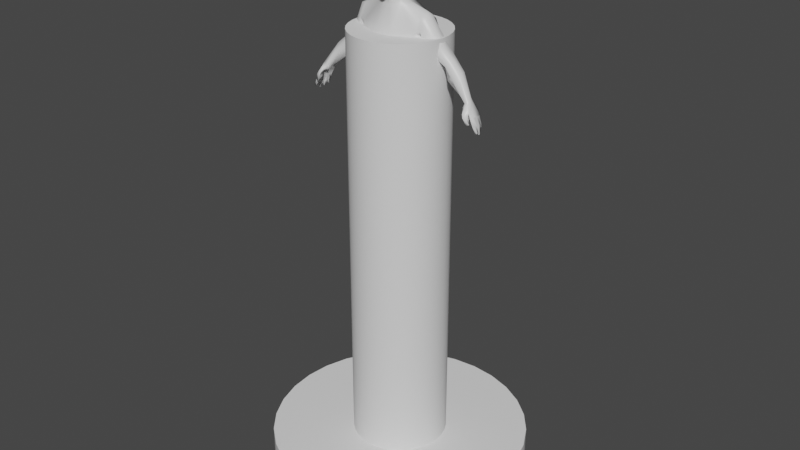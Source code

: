 # Source: 123123.blend  (saved by Blender 2.83.18; exported with 4.5.12 LTS)
import bpy
from mathutils import Matrix  # noqa: F401  (used for matrix-valued properties, if any)

bpy.ops.wm.read_factory_settings(use_empty=True)
scene = bpy.context.scene
scene.name = 'Scene'

# ---- collections
col_collection = bpy.data.collections.new('Collection'); scene.collection.children.link(col_collection)

# ---- materials (node trees are filled in below, after node groups)
mat_material = bpy.data.materials.new('Material')
mat_material.alpha_threshold = 0.0
mat_material.use_transparent_shadow = False
mat_material.line_color = (0.0, 0.0, 0.0, 1.0)

# ---- node groups
ng_auto_smooth = bpy.data.node_groups.new('Auto Smooth', 'GeometryNodeTree')
_s = ng_auto_smooth.interface.new_socket(name='Geometry', in_out='OUTPUT', socket_type='NodeSocketGeometry')
_s = ng_auto_smooth.interface.new_socket(name='Geometry', in_out='INPUT', socket_type='NodeSocketGeometry')
_s = ng_auto_smooth.interface.new_socket(name='Angle', in_out='INPUT', socket_type='NodeSocketFloat')
_s.subtype = 'ANGLE'
_s.min_value = 0.0
_s.max_value = 3.142
ng_auto_smooth.is_modifier = True
_N = ng_auto_smooth.nodes; _L = ng_auto_smooth.links
n0 = _N.new('NodeGroupOutput'); n0.name = 'Group Output'; n0.location = (480, -100)
n1 = _N.new('NodeGroupInput'); n1.name = 'Group Input'; n1.location = (-420, -300)
n2 = _N.new('NodeGroupInput'); n2.name = 'Group Input.001'; n2.location = (-60, -100)
n3 = _N.new('GeometryNodeSetShadeSmooth'); n3.name = 'Set Shade Smooth'; n3.location = (120, -100)
n3.domain = 'EDGE'
n4 = _N.new('GeometryNodeSetShadeSmooth'); n4.name = 'Set Shade Smooth.001'; n4.location = (300, -100)
n5 = _N.new('GeometryNodeInputMeshEdgeAngle'); n5.name = 'Edge Angle'; n5.location = (-420, -220)
n6 = _N.new('GeometryNodeInputEdgeSmooth'); n6.name = 'Is Edge Smooth'; n6.location = (-60, -160)
n7 = _N.new('GeometryNodeInputShadeSmooth'); n7.name = 'Is Face Smooth'; n7.location = (-240, -340)
n8 = _N.new('FunctionNodeBooleanMath'); n8.name = 'Boolean Math'; n8.location = (-60, -220)
n9 = _N.new('FunctionNodeCompare'); n9.name = 'Compare'; n9.location = (-240, -180)
n9.operation = 'LESS_EQUAL'
_L.new(n5.outputs[0], n9.inputs[0])
_L.new(n4.outputs[0], n0.inputs[0])
_L.new(n1.outputs[1], n9.inputs[1])
_L.new(n9.outputs[0], n8.inputs[0])
_L.new(n7.outputs[0], n8.inputs[1])
_L.new(n2.outputs[0], n3.inputs[0])
_L.new(n6.outputs[0], n3.inputs[1])
_L.new(n3.outputs[0], n4.inputs[0])
_L.new(n8.outputs[0], n3.inputs[2])
n0.is_active_output = True

# ---- material node trees
mat_material.use_nodes = True; mat_material.node_tree.nodes.clear()
_N = mat_material.node_tree.nodes; _L = mat_material.node_tree.links
n0 = _N.new('ShaderNodeOutputMaterial'); n0.name = 'Material Output'; n0.location = (300, 300)
n1 = _N.new('ShaderNodeBsdfPrincipled'); n1.name = 'Principled BSDF'; n1.location = (10, 300)
n1.distribution = 'GGX'
n1.subsurface_method = 'BURLEY'
n1.inputs[2].default_value = 0.4
n1.inputs[3].default_value = 1.45
n1.inputs[27].default_value = (0.0, 0.0, 0.0, 1.0)
n1.inputs[28].default_value = 1.0
_L.new(n1.outputs[0], n0.inputs[0])
n0.is_active_output = True

# ---- world
world_world = bpy.data.worlds.new('World'); scene.world = world_world
world_world.use_nodes = True; world_world.node_tree.nodes.clear()
_N = world_world.node_tree.nodes; _L = world_world.node_tree.links
n0 = _N.new('ShaderNodeOutputWorld'); n0.name = 'World Output'; n0.location = (300, 300)
n1 = _N.new('ShaderNodeBackground'); n1.name = 'Background'; n1.location = (10, 300)
n1.inputs[0].default_value = (0.05088, 0.05088, 0.05088, 1.0)
_L.new(n1.outputs[0], n0.inputs[0])
n0.is_active_output = True
world_world.color = (0.05088, 0.05088, 0.05088)
world_world.use_sun_shadow = False
world_world.sun_shadow_jitter_overblur = 0.0

# ---- meshes
me_cube = bpy.data.meshes.new('Cube')
me_cube.from_pydata([(0.517, 0.1155, 4.145), (0.4718, -0.06468, 2.676), (0.5326, -0.1633, 4.211), (0.4718, -0.3077, 2.745), (0.3874, -0.03643, 3.098), (0.3874, -0.3527, 3.077), (0.4889, 0.1184, 3.939), (0.4889, -0.2626, 3.943), (0.4012, 0.01852, 3.453), (0.4012, -0.3493, 3.457), (0.191, -0.4584, 2.637), (0.1272, 0.1144, 4.372), (0.191, 0.02936, 2.568), (0.1823, -0.2066, 4.325), (0.1322, -0.4468, 3.007), (0.1802, 0.0576, 3.028), (0.1509, -0.4267, 3.913), (0.1953, 0.1958, 3.865), (0.181, 0.1126, 3.378), (0.1276, -0.4433, 3.381), (0.1354, -0.2761, 4.556), (0.1317, -0.05459, 4.647), (0.1533, -0.07565, 5.115), (0.156, -0.2836, 5.099), (0.1304, -0.3982, 4.544), (0.1479, -0.4116, 4.993), (0.2191, -0.2628, 4.723), (0.2183, -0.2628, 4.94), (0.1692, 0.007264, 4.965), (0.1792, 0.01562, 4.794), (0.1607, -0.45, 4.661), (0.1709, -0.4567, 4.852), (0.5326, -0.02584, 4.243), (0.3874, -0.2052, 3.087), (0.4889, -0.1013, 3.866), (0.4012, -0.1654, 3.455), (0.1823, -0.05487, 4.36), (0.1547, -0.1654, 4.601), (0.1548, -0.1675, 5.113), (0.2226, -0.1236, 4.758), (0.2172, -0.1278, 4.96), (0.3385, 0.1637, 0.2818), (0.2572, 0.02646, 2.493), (0.4389, 0.1203, 0.2853), (0.4979, -0.08999, 2.537), (0.4575, -0.009447, 0.2709), (0.4979, -0.3229, 2.537), (0.3727, -0.07927, 0.2673), (0.2572, -0.4393, 2.493), (0.2717, -0.03598, 0.2638), (0.02259, -0.3229, 2.451), (0.2532, 0.09382, 0.2783), (0.02259, -0.08999, 2.451), (0.3669, 0.1757, 1.118), (0.3506, 0.03183, 1.565), (0.3245, 0.02045, 1.771), (0.2977, 0.04324, 2.281), (0.5209, -0.07317, 2.331), (0.4945, -0.0733, 1.767), (0.5103, -0.06315, 1.567), (0.541, 0.08954, 1.126), (0.5209, -0.306, 2.331), (0.4945, -0.2585, 1.741), (0.5103, -0.2455, 1.531), (0.541, -0.08049, 1.11), (0.2977, -0.4224, 2.281), (0.3245, -0.3499, 1.752), (0.3506, -0.3328, 1.488), (0.3669, -0.1644, 1.086), (0.06665, -0.306, 2.217), (0.1545, -0.2561, 1.724), (0.1592, -0.2378, 1.515), (0.1928, -0.07828, 1.077), (0.06665, -0.07317, 2.217), (0.1545, -0.07096, 1.75), (0.1592, -0.0555, 1.55), (0.1928, 0.09175, 1.093), (0.5899, 0.1189, 4.107), (0.6157, -0.00211, 4.197), (0.6178, -0.1445, 4.191), (0.5771, -0.2389, 3.996), (0.5365, -0.1445, 3.801), (0.5554, 0.1268, 3.893), (1.08, 0.1059, 3.357), (0.936, 0.1435, 3.509), (0.7255, 0.1628, 3.706), (0.8331, 0.08382, 3.791), (1.015, 0.08031, 3.585), (1.184, 0.0445, 3.431), (0.8331, -0.07422, 3.791), (1.015, -0.04612, 3.585), (1.184, -0.07837, 3.431), (0.7255, -0.1532, 3.706), (0.936, -0.1093, 3.509), (1.08, -0.1398, 3.357), (0.6179, -0.07422, 3.622), (0.855, 0.01588, 3.433), (0.9772, -0.07837, 3.283), (0.6179, 0.08382, 3.622), (0.857, 0.08031, 3.433), (0.9772, 0.0445, 3.283), (0.3453, 0.1837, 0.05593), (0.4463, 0.1404, 0.05946), (0.4624, 0.02725, 0.05946), (0.3776, -0.04257, 0.05593), (0.2767, 0.0007193, 0.0524), (0.2605, 0.1138, 0.0524), (0.5401, -0.3037, 0.1373), (0.4256, -0.4425, 0.1338), (0.3083, -0.4016, 0.1303), (0.5543, -0.3192, 0.06073), (0.4398, -0.458, 0.05721), (0.3225, -0.4171, 0.05368), (1.529, 0.02207, 2.663), (1.448, 0.04267, 2.937), (1.623, -0.2031, 2.655), (1.485, -0.1914, 2.939), (1.601, -0.1362, 2.611), (1.568, -0.07166, 2.627), (1.565, -0.03558, 2.627), (1.529, 0.0341, 2.749), (1.498, 0.03766, 2.847), (1.518, -0.1881, 2.871), (1.579, -0.204, 2.76), (1.518, -0.1322, 2.855), (1.58, -0.1398, 2.725), (1.513, -0.07575, 2.849), (1.565, -0.07668, 2.725), (1.508, -0.01932, 2.844), (1.555, -0.02455, 2.725), (1.578, -0.15, 2.755), (1.623, -0.1679, 2.653), (1.575, -0.08443, 2.719), (1.598, -0.1029, 2.607), (1.534, -0.01556, 2.753), (1.531, -0.006791, 2.662), (1.396, -0.001029, 3.051), (1.433, -0.1546, 3.076), (1.429, -0.08092, 3.068), (1.498, 0.02009, 2.67), (1.407, 0.03669, 2.915), (1.592, -0.2042, 2.639), (1.475, -0.2168, 2.935), (1.417, -0.07618, 2.927), (1.571, -0.1392, 2.607), (1.534, -0.07406, 2.633), (1.531, -0.03799, 2.632), (1.483, 0.02945, 2.744), (1.457, 0.03167, 2.825), (1.477, -0.1941, 2.849), (1.538, -0.2066, 2.737), (1.478, -0.1382, 2.833), (1.535, -0.1448, 2.716), (1.472, -0.08174, 2.827), (1.521, -0.08133, 2.718), (1.467, -0.02531, 2.821), (1.508, -0.02922, 2.72), (1.537, -0.1526, 2.732), (1.592, -0.169, 2.636), (1.53, -0.08947, 2.71), (1.568, -0.1059, 2.604), (1.487, -0.02021, 2.748), (1.499, -0.00878, 2.67), (1.314, -0.007399, 3.011), (1.363, -0.1719, 3.045), (1.326, -0.08743, 3.022), (1.417, -0.1894, 2.934), (1.345, -0.1946, 2.996), (1.453, -0.2762, 2.945), (1.421, -0.2428, 3.012), (1.404, -0.2873, 2.926), (1.384, -0.2406, 2.982), (1.479, -0.2348, 2.894), (1.418, -0.2375, 2.871), (1.473, -0.2936, 2.895), (1.422, -0.3001, 2.876), (1.507, -0.2402, 2.774), (1.466, -0.2556, 2.759), (1.518, -0.2644, 2.78), (1.477, -0.2818, 2.765), (0.4296, -0.01862, 2.887), (0.1856, 0.07541, 2.798), (0.4296, -0.3302, 2.911), (0.1376, -0.4526, 2.822), (-0.517, 0.1155, 4.145), (-0.4718, -0.06468, 2.676), (-0.5326, -0.1633, 4.211), (-0.4718, -0.3077, 2.745), (-0.3874, -0.03643, 3.098), (-0.3874, -0.3527, 3.077), (-0.4889, 0.1184, 3.939), (-0.4889, -0.2626, 3.943), (-0.4012, 0.01852, 3.453), (-0.4012, -0.3493, 3.457), (-0.191, -0.4584, 2.637), (-0.1272, 0.1144, 4.372), (-0.191, 0.02936, 2.568), (-0.1823, -0.2066, 4.325), (-0.1322, -0.4468, 3.007), (-0.1802, 0.0576, 3.028), (-0.1509, -0.4267, 3.913), (-0.1953, 0.1958, 3.865), (-0.181, 0.1126, 3.378), (-0.1276, -0.4433, 3.381), (-0.1354, -0.2761, 4.556), (-0.1317, -0.05459, 4.647), (-0.1533, -0.07565, 5.115), (-0.156, -0.2836, 5.099), (-0.1304, -0.3982, 4.544), (-0.1479, -0.4116, 4.993), (-0.2191, -0.2628, 4.723), (-0.2183, -0.2628, 4.94), (-0.1692, 0.007264, 4.965), (-0.1792, 0.01562, 4.794), (-0.1607, -0.45, 4.661), (-0.1709, -0.4567, 4.852), (-0.5326, -0.02584, 4.243), (-0.3874, -0.2052, 3.087), (-0.4889, -0.1013, 3.866), (-0.4012, -0.1654, 3.455), (-0.1823, -0.05487, 4.36), (-0.1547, -0.1654, 4.601), (-0.1548, -0.1675, 5.113), (-0.2226, -0.1236, 4.758), (-0.2172, -0.1278, 4.96), (-0.3385, 0.1637, 0.2818), (-0.2572, 0.02646, 2.493), (-0.4389, 0.1203, 0.2853), (-0.4979, -0.08999, 2.537), (-0.4575, -0.009447, 0.2709), (-0.4979, -0.3229, 2.537), (-0.3727, -0.07927, 0.2673), (-0.2572, -0.4393, 2.493), (-0.2717, -0.03598, 0.2638), (-0.02259, -0.3229, 2.451), (-0.2532, 0.09382, 0.2783), (-0.02259, -0.08999, 2.451), (-0.3669, 0.1757, 1.118), (-0.3506, 0.03183, 1.565), (-0.3245, 0.02045, 1.771), (-0.2977, 0.04324, 2.281), (-0.5209, -0.07317, 2.331), (-0.4945, -0.0733, 1.767), (-0.5103, -0.06315, 1.567), (-0.541, 0.08954, 1.126), (-0.5209, -0.306, 2.331), (-0.4945, -0.2585, 1.741), (-0.5103, -0.2455, 1.531), (-0.541, -0.08049, 1.11), (-0.2977, -0.4224, 2.281), (-0.3245, -0.3499, 1.752), (-0.3506, -0.3328, 1.488), (-0.3669, -0.1644, 1.086), (-0.06665, -0.306, 2.217), (-0.1545, -0.2561, 1.724), (-0.1592, -0.2378, 1.515), (-0.1928, -0.07828, 1.077), (-0.06665, -0.07317, 2.217), (-0.1545, -0.07096, 1.75), (-0.1592, -0.0555, 1.55), (-0.1928, 0.09175, 1.093), (-0.5899, 0.1189, 4.107), (-0.6157, -0.00211, 4.197), (-0.6178, -0.1445, 4.191), (-0.5771, -0.2389, 3.996), (-0.5365, -0.1445, 3.801), (-0.5554, 0.1268, 3.893), (-1.08, 0.1059, 3.357), (-0.936, 0.1435, 3.509), (-0.7255, 0.1628, 3.706), (-0.8331, 0.08382, 3.791), (-1.015, 0.08031, 3.585), (-1.184, 0.0445, 3.431), (-0.8331, -0.07422, 3.791), (-1.015, -0.04612, 3.585), (-1.184, -0.07837, 3.431), (-0.7255, -0.1532, 3.706), (-0.936, -0.1093, 3.509), (-1.08, -0.1398, 3.357), (-0.6179, -0.07422, 3.622), (-0.855, 0.01588, 3.433), (-0.9772, -0.07837, 3.283), (-0.6179, 0.08382, 3.622), (-0.857, 0.08031, 3.433), (-0.9772, 0.0445, 3.283), (-0.3453, 0.1837, 0.05593), (-0.4463, 0.1404, 0.05946), (-0.4624, 0.02725, 0.05946), (-0.3776, -0.04257, 0.05593), (-0.2767, 0.0007193, 0.0524), (-0.2605, 0.1138, 0.0524), (-0.5401, -0.3037, 0.1373), (-0.4256, -0.4425, 0.1338), (-0.3083, -0.4016, 0.1303), (-0.5543, -0.3192, 0.06073), (-0.4398, -0.458, 0.05721), (-0.3225, -0.4171, 0.05368), (-1.529, 0.02207, 2.663), (-1.448, 0.04267, 2.937), (-1.623, -0.2031, 2.655), (-1.485, -0.1914, 2.939), (-1.601, -0.1362, 2.611), (-1.568, -0.07166, 2.627), (-1.565, -0.03558, 2.627), (-1.529, 0.0341, 2.749), (-1.498, 0.03766, 2.847), (-1.518, -0.1881, 2.871), (-1.579, -0.204, 2.76), (-1.518, -0.1322, 2.855), (-1.58, -0.1398, 2.725), (-1.513, -0.07575, 2.849), (-1.565, -0.07668, 2.725), (-1.508, -0.01932, 2.844), (-1.555, -0.02455, 2.725), (-1.578, -0.15, 2.755), (-1.623, -0.1679, 2.653), (-1.575, -0.08443, 2.719), (-1.598, -0.1029, 2.607), (-1.534, -0.01556, 2.753), (-1.531, -0.006791, 2.662), (-1.396, -0.001029, 3.051), (-1.433, -0.1546, 3.076), (-1.429, -0.08092, 3.068), (-1.498, 0.02009, 2.67), (-1.407, 0.03669, 2.915), (-1.592, -0.2042, 2.639), (-1.475, -0.2168, 2.935), (-1.417, -0.07618, 2.927), (-1.571, -0.1392, 2.607), (-1.534, -0.07406, 2.633), (-1.531, -0.03799, 2.632), (-1.483, 0.02945, 2.744), (-1.457, 0.03167, 2.825), (-1.477, -0.1941, 2.849), (-1.538, -0.2066, 2.737), (-1.478, -0.1382, 2.833), (-1.535, -0.1448, 2.716), (-1.472, -0.08174, 2.827), (-1.521, -0.08133, 2.718), (-1.467, -0.02531, 2.821), (-1.508, -0.02922, 2.72), (-1.537, -0.1526, 2.732), (-1.592, -0.169, 2.636), (-1.53, -0.08947, 2.71), (-1.568, -0.1059, 2.604), (-1.487, -0.02021, 2.748), (-1.499, -0.00878, 2.67), (-1.314, -0.007399, 3.011), (-1.363, -0.1719, 3.045), (-1.326, -0.08743, 3.022), (-1.417, -0.1894, 2.934), (-1.345, -0.1946, 2.996), (-1.453, -0.2762, 2.945), (-1.421, -0.2428, 3.012), (-1.404, -0.2873, 2.926), (-1.384, -0.2406, 2.982), (-1.479, -0.2348, 2.894), (-1.418, -0.2375, 2.871), (-1.473, -0.2936, 2.895), (-1.422, -0.3001, 2.876), (-1.507, -0.2402, 2.774), (-1.466, -0.2556, 2.759), (-1.518, -0.2644, 2.78), (-1.477, -0.2818, 2.765), (-0.4296, -0.01862, 2.887), (-0.1856, 0.07541, 2.798), (-0.4296, -0.3302, 2.911), (-0.1376, -0.4526, 2.822), (0.0, 0.0612, 2.531), (0.0, -0.2446, 4.281), (0.0, -0.4645, 2.584), (0.0, 0.1103, 4.376), (0.0, 0.08944, 3.002), (0.0, 0.2276, 3.861), (0.0, 0.1444, 3.363), (0.0, -0.3023, 4.522), (0.0, -0.0355, 4.633), (0.0, -0.04821, 5.144), (0.0, -0.3023, 5.14), (0.0, -0.4378, 4.502), (0.0, -0.4475, 5.014), (0.0, 0.05811, 4.791), (0.0, 0.0531, 4.968), (0.0, -0.4963, 4.853), (0.0, -0.4896, 4.663), (0.0, -0.1753, 5.142), (0.0, 0.1073, 2.767), (0.0, -0.4362, 3.366), (0.0, -0.4397, 2.981), (0.0, -0.4293, 3.909), (0.0, -0.4455, 2.791)], [(368, 370)], [(17, 11, 0, 6), (18, 17, 6, 8), (35, 34, 7, 9), (15, 18, 8, 4), (5, 9, 19, 14), (372, 374, 18, 15), (374, 373, 17, 18), (9, 7, 16, 19), (386, 372, 15, 181), (5, 33, 35, 9), (32, 36, 13, 2), (7, 2, 13, 16), (373, 371, 11, 17), (28, 382, 377, 22), (383, 31, 25, 380), (40, 28, 22, 38), (23, 378, 380, 25), (375, 20, 24, 379), (27, 23, 25, 31), (20, 26, 30, 24), (26, 27, 31, 30), (37, 21, 29, 39), (39, 29, 28, 40), (379, 24, 30, 384), (384, 30, 31, 383), (21, 376, 381, 29), (29, 381, 382, 28), (385, 378, 23, 38), (377, 385, 38, 22), (26, 39, 40, 27), (20, 37, 39, 26), (27, 40, 38, 23), (0, 11, 36, 32), (8, 6, 34, 35), (56, 42, 44, 57), (57, 44, 46, 61), (61, 46, 48, 65), (65, 48, 50, 69), (69, 50, 52, 73), (73, 52, 42, 56), (41, 43, 102, 101), (60, 64, 45, 43), (76, 75, 54, 53), (75, 74, 55, 54), (74, 73, 56, 55), (68, 72, 49, 47), (72, 71, 75, 76), (71, 70, 74, 75), (70, 69, 73, 74), (76, 53, 41, 51), (68, 67, 71, 72), (67, 66, 70, 71), (66, 65, 69, 70), (64, 63, 67, 68), (63, 62, 66, 67), (62, 61, 65, 66), (60, 59, 63, 64), (59, 58, 62, 63), (58, 57, 61, 62), (53, 54, 59, 60), (54, 55, 58, 59), (55, 56, 57, 58), (85, 77, 78, 86), (86, 78, 79, 89), (89, 79, 80, 92), (92, 80, 81, 95), (95, 81, 82, 98), (98, 82, 77, 85), (100, 99, 84, 83), (99, 98, 85, 84), (97, 96, 99, 100), (96, 95, 98, 99), (94, 93, 96, 97), (93, 92, 95, 96), (91, 90, 93, 94), (90, 89, 92, 93), (88, 87, 90, 91), (87, 86, 89, 90), (83, 84, 87, 88), (84, 85, 86, 87), (78, 77, 0, 32), (77, 82, 6, 0), (82, 81, 34, 6), (81, 80, 7, 34), (80, 79, 2, 7), (79, 78, 32, 2), (44, 42, 12, 1), (42, 52, 368, 12), (50, 48, 10, 370), (48, 46, 3, 10), (101, 102, 103, 104, 105, 106), (103, 45, 107, 110), (51, 41, 101, 106), (49, 105, 112, 109), (43, 45, 103, 102), (49, 51, 106, 105), (107, 108, 111, 110), (108, 109, 112, 111), (45, 47, 108, 107), (105, 104, 111, 112), (47, 49, 109, 108), (104, 103, 110, 111), (134, 135, 113, 120), (123, 115, 131, 130), (125, 117, 133, 132), (127, 118, 119, 129), (124, 126, 128, 121, 114, 136, 138, 137, 116, 122), (126, 127, 129, 128), (124, 125, 132, 126), (122, 123, 130, 124), (128, 134, 120, 121), (161, 147, 139, 162), (150, 157, 158, 141), (152, 159, 160, 144), (154, 156, 146, 145), (153, 155, 156, 154), (151, 153, 159, 152), (153, 151, 149, 142, 143, 140, 148, 155), (149, 151, 157, 150), (155, 148, 147, 161), (166, 167, 164, 165, 143), (140, 143, 165, 163), (135, 134, 161, 162), (118, 127, 154, 145), (120, 113, 139, 147), (126, 132, 159, 153), (121, 120, 147, 148), (129, 119, 146, 156), (114, 121, 148, 140), (134, 128, 155, 161), (122, 116, 142, 149), (115, 123, 150, 141), (123, 122, 149, 150), (113, 135, 162, 139), (125, 124, 151, 152), (136, 114, 140, 163), (131, 115, 141, 158), (133, 117, 144, 160), (127, 126, 153, 154), (119, 118, 145, 146), (130, 131, 158, 157), (117, 125, 152, 144), (128, 129, 156, 155), (132, 133, 160, 159), (124, 130, 157, 151), (166, 173, 175, 170), (142, 166, 143), (164, 169, 168, 142, 116, 137), (169, 171, 170, 168), (167, 171, 169, 164), (166, 170, 171, 167), (174, 178, 176, 172), (142, 172, 173, 166), (168, 174, 172, 142), (170, 175, 174, 168), (176, 178, 179, 177), (175, 179, 178, 174), (173, 177, 179, 175), (172, 176, 177, 173), (53, 60, 43, 41), (72, 76, 51, 49), (64, 68, 47, 45), (4, 8, 35, 33), (183, 182, 5, 14), (44, 1, 3, 46), (4, 180, 181, 15), (5, 182, 180, 4, 33), (183, 14, 388, 390), (14, 19, 387, 388), (19, 16, 389, 387), (369, 389, 16, 13), (376, 21, 11, 371), (36, 11, 21, 37), (13, 36, 37, 20), (369, 13, 20, 375), (163, 165, 97, 100), (165, 164, 94, 97), (164, 137, 91, 94), (137, 138, 88, 91), (138, 136, 83, 88), (136, 163, 100, 83), (386, 181, 12, 368), (181, 180, 1, 12), (180, 182, 3, 1), (182, 183, 10, 3), (183, 390, 370, 10), (201, 190, 184, 195), (202, 192, 190, 201), (219, 193, 191, 218), (199, 188, 192, 202), (189, 198, 203, 193), (372, 199, 202, 374), (374, 202, 201, 373), (193, 203, 200, 191), (386, 365, 199, 372), (189, 193, 219, 217), (216, 186, 197, 220), (191, 200, 197, 186), (373, 201, 195, 371), (212, 206, 377, 382), (383, 380, 209, 215), (224, 222, 206, 212), (207, 209, 380, 378), (375, 379, 208, 204), (211, 215, 209, 207), (204, 208, 214, 210), (210, 214, 215, 211), (221, 223, 213, 205), (223, 224, 212, 213), (379, 384, 214, 208), (384, 383, 215, 214), (205, 213, 381, 376), (213, 212, 382, 381), (385, 222, 207, 378), (377, 206, 222, 385), (210, 211, 224, 223), (204, 210, 223, 221), (211, 207, 222, 224), (184, 216, 220, 195), (192, 219, 218, 190), (240, 241, 228, 226), (241, 245, 230, 228), (245, 249, 232, 230), (249, 253, 234, 232), (253, 257, 236, 234), (257, 240, 226, 236), (225, 285, 286, 227), (244, 227, 229, 248), (260, 237, 238, 259), (259, 238, 239, 258), (258, 239, 240, 257), (252, 231, 233, 256), (256, 260, 259, 255), (255, 259, 258, 254), (254, 258, 257, 253), (260, 235, 225, 237), (252, 256, 255, 251), (251, 255, 254, 250), (250, 254, 253, 249), (248, 252, 251, 247), (247, 251, 250, 246), (246, 250, 249, 245), (244, 248, 247, 243), (243, 247, 246, 242), (242, 246, 245, 241), (237, 244, 243, 238), (238, 243, 242, 239), (239, 242, 241, 240), (269, 270, 262, 261), (270, 273, 263, 262), (273, 276, 264, 263), (276, 279, 265, 264), (279, 282, 266, 265), (282, 269, 261, 266), (284, 267, 268, 283), (283, 268, 269, 282), (281, 284, 283, 280), (280, 283, 282, 279), (278, 281, 280, 277), (277, 280, 279, 276), (275, 278, 277, 274), (274, 277, 276, 273), (272, 275, 274, 271), (271, 274, 273, 270), (267, 272, 271, 268), (268, 271, 270, 269), (262, 216, 184, 261), (261, 184, 190, 266), (266, 190, 218, 265), (265, 218, 191, 264), (264, 191, 186, 263), (263, 186, 216, 262), (228, 185, 196, 226), (226, 196, 368, 236), (234, 370, 194, 232), (232, 194, 187, 230), (285, 290, 289, 288, 287, 286), (287, 294, 291, 229), (235, 290, 285, 225), (233, 293, 296, 289), (227, 286, 287, 229), (233, 289, 290, 235), (291, 294, 295, 292), (292, 295, 296, 293), (229, 291, 292, 231), (289, 296, 295, 288), (231, 292, 293, 233), (288, 295, 294, 287), (318, 304, 297, 319), (307, 314, 315, 299), (309, 316, 317, 301), (311, 313, 303, 302), (308, 306, 300, 321, 322, 320, 298, 305, 312, 310), (310, 312, 313, 311), (308, 310, 316, 309), (306, 308, 314, 307), (312, 305, 304, 318), (345, 346, 323, 331), (334, 325, 342, 341), (336, 328, 344, 343), (338, 329, 330, 340), (337, 338, 340, 339), (335, 336, 343, 337), (337, 339, 332, 324, 327, 326, 333, 335), (333, 334, 341, 335), (339, 345, 331, 332), (350, 327, 349, 348, 351), (324, 347, 349, 327), (319, 346, 345, 318), (302, 329, 338, 311), (304, 331, 323, 297), (310, 337, 343, 316), (305, 332, 331, 304), (313, 340, 330, 303), (298, 324, 332, 305), (318, 345, 339, 312), (306, 333, 326, 300), (299, 325, 334, 307), (307, 334, 333, 306), (297, 323, 346, 319), (309, 336, 335, 308), (320, 347, 324, 298), (315, 342, 325, 299), (317, 344, 328, 301), (311, 338, 337, 310), (303, 330, 329, 302), (314, 341, 342, 315), (301, 328, 336, 309), (312, 339, 340, 313), (316, 343, 344, 317), (308, 335, 341, 314), (350, 354, 359, 357), (326, 327, 350), (348, 321, 300, 326, 352, 353), (353, 352, 354, 355), (351, 348, 353, 355), (350, 351, 355, 354), (358, 356, 360, 362), (326, 350, 357, 356), (352, 326, 356, 358), (354, 352, 358, 359), (360, 361, 363, 362), (359, 358, 362, 363), (357, 359, 363, 361), (356, 357, 361, 360), (237, 225, 227, 244), (256, 233, 235, 260), (248, 229, 231, 252), (188, 217, 219, 192), (367, 198, 189, 366), (228, 230, 187, 185), (188, 199, 365, 364), (189, 217, 188, 364, 366), (367, 390, 388, 198), (198, 388, 387, 203), (203, 387, 389, 200), (369, 197, 200, 389), (376, 371, 195, 205), (220, 221, 205, 195), (197, 204, 221, 220), (369, 375, 204, 197), (347, 284, 281, 349), (349, 281, 278, 348), (348, 278, 275, 321), (321, 275, 272, 322), (322, 272, 267, 320), (320, 267, 284, 347), (386, 368, 196, 365), (365, 196, 185, 364), (364, 185, 187, 366), (366, 187, 194, 367), (367, 194, 370, 390), (50, 370, 234, 236, 368, 52)])
me_cube.polygons.foreach_set('use_smooth', [True] * 373)
_uv = me_cube.uv_layers.new(name='UVMap')
_uv.uv.foreach_set('vector', [0.09933, 0.2817, 0.03427, 0.3547, 0.01885, 0.2695, 0.05251, 0.2479, 0.1731, 0.2231, 0.09933, 0.2817, 0.05251, 0.2479, 0.1354, 0.2003, 0.9515, 0.6303, 0.9775, 0.6295, 0.9709, 0.6607, 0.9426, 0.6645, 0.225, 0.1796, 0.1731, 0.2231, 0.1354, 0.2003, 0.1897, 0.158, 0.5312, 0.5225, 0.5768, 0.5796, 0.5239, 0.6001, 0.4817, 0.5419, 0.2509, 0.2028, 0.1976, 0.2477, 0.1731, 0.2231, 0.225, 0.1796, 0.1976, 0.2477, 0.124, 0.3098, 0.09933, 0.2817, 0.1731, 0.2231, 0.5768, 0.5796, 0.6483, 0.6436, 0.5887, 0.6793, 0.5239, 0.6001, 0.2852, 0.1735, 0.2509, 0.2028, 0.225, 0.1796, 0.2578, 0.1502, 0.5312, 0.5225, 0.5366, 0.5225, 0.5819, 0.5773, 0.5768, 0.5796, 0.6961, 0.6824, 0.6553, 0.7406, 0.647, 0.7369, 0.6884, 0.6789, 0.6483, 0.6436, 0.6884, 0.6789, 0.647, 0.7369, 0.5887, 0.6793, 0.124, 0.3098, 0.0495, 0.3739, 0.03427, 0.3547, 0.09933, 0.2817, 0.873, 0.9151, 0.9053, 0.9141, 0.9077, 0.9472, 0.8781, 0.9431, 0.6318, 0.8076, 0.6654, 0.8063, 0.6632, 0.834, 0.6341, 0.8387, 0.8643, 0.9138, 0.873, 0.9151, 0.8781, 0.9431, 0.8782, 0.9422, 0.6692, 0.8553, 0.6392, 0.8641, 0.6341, 0.8387, 0.6632, 0.834, 0.6261, 0.9289, 0.6519, 0.921, 0.6535, 0.9442, 0.6288, 0.9545, 0.6807, 0.8245, 0.6692, 0.8553, 0.6632, 0.834, 0.6654, 0.8063, 0.6519, 0.921, 0.671, 0.9181, 0.6629, 0.9545, 0.6535, 0.9442, 0.6796, 0.7828, 0.6807, 0.8245, 0.6654, 0.8063, 0.6626, 0.7699, 0.654, 0.8999, 0.648, 0.8798, 0.6585, 0.8667, 0.6692, 0.8918, 0.8611, 0.8751, 0.8691, 0.8824, 0.873, 0.9151, 0.8643, 0.9138, 0.6315, 0.7406, 0.6577, 0.748, 0.6626, 0.7699, 0.6309, 0.771, 0.6309, 0.771, 0.6626, 0.7699, 0.6654, 0.8063, 0.6318, 0.8076, 0.877, 0.8533, 0.902, 0.8492, 0.9033, 0.8802, 0.8691, 0.8824, 0.8691, 0.8824, 0.9033, 0.8802, 0.9053, 0.9141, 0.873, 0.9151, 0.643, 0.8654, 0.6392, 0.8641, 0.6692, 0.8553, 0.6725, 0.8589, 0.6468, 0.8667, 0.643, 0.8654, 0.6725, 0.8589, 0.6749, 0.8599, 0.6796, 0.7828, 0.6847, 0.7906, 0.6847, 0.8294, 0.6807, 0.8245, 0.6519, 0.921, 0.654, 0.8999, 0.6692, 0.8918, 0.671, 0.9181, 0.6807, 0.8245, 0.6847, 0.8294, 0.6725, 0.8589, 0.6692, 0.8553, 0.01885, 0.2695, 0.03427, 0.3547, 0.03058, 0.3451, 0.003758, 0.2793, 0.9603, 0.5962, 0.9893, 0.5899, 0.9775, 0.6295, 0.9515, 0.6303, 0.249, 0.873, 0.2525, 0.9143, 0.2063, 0.9173, 0.206, 0.8774, 0.1028, 0.5208, 0.1021, 0.4809, 0.1092, 0.4819, 0.1099, 0.5218, 0.1099, 0.5218, 0.1092, 0.4819, 0.1592, 0.4844, 0.1567, 0.5257, 0.1567, 0.5257, 0.1592, 0.4844, 0.2009, 0.4854, 0.1983, 0.531, 0.07294, 0.8607, 0.07535, 0.9061, 0.03055, 0.9052, 0.02815, 0.8598, 0.2951, 0.8649, 0.2989, 0.9104, 0.2525, 0.9143, 0.249, 0.873, 0.2809, 0.4911, 0.2619, 0.4895, 0.2649, 0.4463, 0.284, 0.4479, 0.1258, 0.7497, 0.1315, 0.7535, 0.2594, 0.4856, 0.2619, 0.4895, 0.2928, 0.6486, 0.2908, 0.7358, 0.2534, 0.7352, 0.2585, 0.6502, 0.2908, 0.7358, 0.2878, 0.7739, 0.2543, 0.775, 0.2534, 0.7352, 0.2878, 0.7739, 0.2951, 0.8649, 0.249, 0.873, 0.2543, 0.775, 0.1674, 0.7537, 0.1978, 0.7502, 0.4661, 0.9826, 0.4657, 0.9647, 0.03325, 0.6397, 0.06236, 0.7246, 0.02716, 0.7308, 0.0004827, 0.6422, 0.06236, 0.7246, 0.06512, 0.765, 0.02941, 0.7692, 0.02716, 0.7308, 0.06512, 0.765, 0.07294, 0.8607, 0.02815, 0.8598, 0.02941, 0.7692, 0.2928, 0.6486, 0.2585, 0.6502, 0.2809, 0.4911, 0.2977, 0.4918, 0.1674, 0.7537, 0.165, 0.6774, 0.1974, 0.6668, 0.1978, 0.7502, 0.165, 0.6774, 0.1634, 0.6267, 0.1933, 0.6268, 0.1974, 0.6668, 0.1634, 0.6267, 0.1567, 0.5257, 0.1983, 0.531, 0.1933, 0.6268, 0.1315, 0.7535, 0.1311, 0.6734, 0.165, 0.6774, 0.1674, 0.7537, 0.1311, 0.6734, 0.1289, 0.6329, 0.1634, 0.6267, 0.165, 0.6774, 0.1289, 0.6329, 0.1099, 0.5218, 0.1567, 0.5257, 0.1634, 0.6267, 0.1258, 0.7497, 0.1246, 0.6658, 0.1311, 0.6734, 0.1315, 0.7535, 0.1246, 0.6658, 0.1226, 0.6273, 0.1289, 0.6329, 0.1311, 0.6734, 0.1226, 0.6273, 0.1028, 0.5208, 0.1099, 0.5218, 0.1289, 0.6329, 0.2585, 0.6502, 0.2534, 0.7352, 0.2234, 0.7317, 0.2255, 0.6478, 0.2534, 0.7352, 0.2543, 0.775, 0.2224, 0.7702, 0.2234, 0.7317, 0.2543, 0.775, 0.249, 0.873, 0.206, 0.8774, 0.2224, 0.7702, 0.05678, 0.1843, 0.01533, 0.2541, 0.0, 0.2614, 0.03165, 0.1791, 0.6932, 0.5772, 0.7041, 0.6655, 0.6996, 0.6659, 0.6886, 0.5789, 0.6886, 0.5789, 0.6996, 0.6659, 0.6684, 0.6415, 0.6603, 0.5789, 0.6603, 0.5789, 0.6684, 0.6415, 0.6427, 0.6151, 0.6366, 0.5773, 0.9843, 0.4632, 0.986, 0.5011, 0.9309, 0.5011, 0.9554, 0.4536, 0.08322, 0.1895, 0.05091, 0.2325, 0.01533, 0.2541, 0.05678, 0.1843, 0.08839, 0.09475, 0.08109, 0.131, 0.05963, 0.1289, 0.06425, 0.08881, 0.08109, 0.131, 0.08322, 0.1895, 0.05678, 0.1843, 0.05963, 0.1289, 0.5743, 0.9651, 0.5853, 0.9317, 0.5974, 0.9289, 0.5974, 0.9598, 0.7026, 0.8622, 0.6847, 0.8198, 0.715, 0.8212, 0.715, 0.8632, 0.6747, 0.4844, 0.671, 0.524, 0.6536, 0.5201, 0.6523, 0.4841, 0.671, 0.524, 0.6603, 0.5789, 0.6366, 0.5773, 0.6536, 0.5201, 0.7005, 0.4833, 0.6935, 0.526, 0.671, 0.524, 0.6747, 0.4844, 0.6935, 0.526, 0.6886, 0.5789, 0.6603, 0.5789, 0.671, 0.524, 0.7041, 0.482, 0.6972, 0.5246, 0.6935, 0.526, 0.7005, 0.4833, 0.6972, 0.5246, 0.6932, 0.5772, 0.6886, 0.5789, 0.6935, 0.526, 0.06425, 0.08881, 0.05963, 0.1289, 0.03921, 0.1268, 0.04112, 0.08286, 0.05963, 0.1289, 0.05678, 0.1843, 0.03165, 0.1791, 0.03921, 0.1268, 0.0, 0.2614, 0.01533, 0.2541, 0.01885, 0.2695, 0.003758, 0.2793, 0.01533, 0.2541, 0.05091, 0.2325, 0.05251, 0.2479, 0.01885, 0.2695, 0.9309, 0.5011, 0.986, 0.5011, 0.974, 0.5108, 0.9294, 0.5108, 0.9832, 0.6386, 0.9893, 0.6614, 0.9709, 0.6607, 0.9775, 0.6295, 0.6684, 0.6415, 0.6996, 0.6659, 0.6884, 0.6789, 0.6483, 0.6436, 0.6996, 0.6659, 0.7041, 0.6655, 0.6961, 0.6824, 0.6884, 0.6789, 0.2063, 0.9173, 0.2525, 0.9143, 0.2637, 0.93, 0.2083, 0.9443, 0.2525, 0.9143, 0.2989, 0.9104, 0.3007, 0.9271, 0.2637, 0.93, 0.2009, 0.4854, 0.1592, 0.4844, 0.1685, 0.4552, 0.206, 0.46, 0.1592, 0.4844, 0.1092, 0.4819, 0.1082, 0.4417, 0.1685, 0.4552, 0.9581, 0.4536, 0.9398, 0.4432, 0.9392, 0.4214, 0.957, 0.4099, 0.9753, 0.4203, 0.9758, 0.4422, 0.2625, 0.4453, 0.2594, 0.4856, 0.248, 0.4567, 0.2469, 0.4417, 0.2977, 0.4918, 0.2809, 0.4911, 0.284, 0.4479, 0.3007, 0.4486, 0.02805, 0.4827, 0.02176, 0.4419, 0.1021, 0.4431, 0.09886, 0.4579, 0.2619, 0.4895, 0.2594, 0.4856, 0.2625, 0.4453, 0.2649, 0.4463, 0.02805, 0.4827, 0.003032, 0.4852, 0.0, 0.4417, 0.02176, 0.4419, 0.4376, 0.9406, 0.4369, 0.9665, 0.4219, 0.9648, 0.4227, 0.9389, 0.4369, 0.9665, 0.4375, 0.9876, 0.4225, 0.9859, 0.4219, 0.9648, 0.4661, 0.9466, 0.4657, 0.9647, 0.4369, 0.9665, 0.4376, 0.9406, 0.9753, 0.4203, 0.957, 0.4099, 0.9544, 0.3294, 0.9758, 0.3397, 0.4657, 0.9647, 0.4661, 0.9826, 0.4375, 0.9876, 0.4369, 0.9665, 0.957, 0.4099, 0.9392, 0.4214, 0.9294, 0.3534, 0.9544, 0.3294, 0.4187, 0.7482, 0.4167, 0.7452, 0.4169, 0.7396, 0.4187, 0.7386, 0.4148, 0.5584, 0.4142, 0.5366, 0.4151, 0.536, 0.4159, 0.5573, 0.3996, 0.4632, 0.4063, 0.4419, 0.4069, 0.4417, 0.4005, 0.4628, 0.4017, 0.4647, 0.41, 0.4478, 0.4102, 0.4481, 0.4031, 0.4658, 0.3984, 0.4909, 0.3993, 0.4905, 0.4003, 0.4901, 0.4013, 0.4919, 0.4016, 0.5116, 0.4006, 0.5355, 0.394, 0.5352, 0.3932, 0.536, 0.3969, 0.5079, 0.3974, 0.4934, 0.3993, 0.4905, 0.4017, 0.4647, 0.4031, 0.4658, 0.4003, 0.4901, 0.3984, 0.4909, 0.3996, 0.4632, 0.4005, 0.4628, 0.3993, 0.4905, 0.4135, 0.5826, 0.4148, 0.5584, 0.4159, 0.5573, 0.414, 0.5796, 0.4003, 0.4901, 0.4041, 0.4724, 0.4048, 0.4724, 0.4013, 0.4919, 0.157, 0.9639, 0.1665, 0.9642, 0.1653, 0.9786, 0.1598, 0.979, 0.1213, 0.968, 0.1317, 0.9686, 0.1293, 0.9878, 0.1225, 0.9876, 0.1333, 0.9716, 0.144, 0.9722, 0.1417, 0.9932, 0.1353, 0.9928, 0.1455, 0.9706, 0.1555, 0.9697, 0.1545, 0.9867, 0.1476, 0.987, 0.1445, 0.9491, 0.1554, 0.9497, 0.1555, 0.9697, 0.1455, 0.9706, 0.1336, 0.9484, 0.1445, 0.9491, 0.144, 0.9722, 0.1333, 0.9716, 0.1445, 0.9491, 0.1336, 0.9484, 0.1228, 0.9458, 0.1177, 0.9294, 0.1448, 0.9293, 0.1665, 0.9306, 0.1663, 0.9484, 0.1554, 0.9497, 0.1228, 0.9458, 0.1336, 0.9484, 0.1317, 0.9686, 0.1213, 0.968, 0.1554, 0.9497, 0.1663, 0.9484, 0.1665, 0.9642, 0.157, 0.9639, 0.1229, 0.9289, 0.1214, 0.916, 0.1254, 0.9068, 0.1418, 0.9101, 0.1448, 0.9293, 0.1665, 0.9306, 0.1448, 0.9293, 0.1418, 0.9101, 0.1572, 0.9114, 0.5045, 0.9739, 0.5004, 0.957, 0.5093, 0.9559, 0.51, 0.971, 0.4124, 0.8631, 0.4073, 0.845, 0.4158, 0.8437, 0.4182, 0.86, 0.4048, 0.4724, 0.4126, 0.4576, 0.4173, 0.4618, 0.4132, 0.4757, 0.3993, 0.4905, 0.4005, 0.4628, 0.4091, 0.4654, 0.4083, 0.4904, 0.4013, 0.4919, 0.4048, 0.4724, 0.4132, 0.4757, 0.4103, 0.4918, 0.4031, 0.4658, 0.4102, 0.4481, 0.4154, 0.4521, 0.4115, 0.469, 0.4016, 0.5116, 0.4013, 0.4919, 0.4103, 0.4918, 0.4106, 0.5115, 0.5004, 0.957, 0.5014, 0.9389, 0.51, 0.9413, 0.5093, 0.9559, 0.4135, 0.5826, 0.413, 0.5971, 0.4102, 0.5974, 0.4045, 0.582, 0.4142, 0.5366, 0.4148, 0.5584, 0.4058, 0.5577, 0.4076, 0.5361, 0.4148, 0.5584, 0.4135, 0.5826, 0.4045, 0.582, 0.4058, 0.5577, 0.4169, 0.7396, 0.4167, 0.7452, 0.4108, 0.7451, 0.411, 0.7396, 0.7041, 0.6923, 0.7053, 0.6647, 0.7142, 0.6656, 0.7129, 0.6906, 0.4006, 0.5355, 0.4016, 0.5116, 0.4106, 0.5115, 0.4182, 0.536, 0.711, 0.735, 0.711, 0.7282, 0.7172, 0.7282, 0.7172, 0.735, 0.4159, 0.6244, 0.4159, 0.618, 0.4216, 0.618, 0.4216, 0.6244, 0.4073, 0.845, 0.4094, 0.8192, 0.4182, 0.8209, 0.4158, 0.8437, 0.711, 0.7282, 0.711, 0.7212, 0.7173, 0.7211, 0.7173, 0.7281, 0.9659, 0.1009, 0.9683, 0.07953, 0.975, 0.07965, 0.9749, 0.101, 0.7087, 0.7142, 0.7041, 0.6923, 0.7129, 0.6906, 0.7142, 0.7126, 0.4003, 0.4901, 0.4031, 0.4658, 0.4115, 0.469, 0.4093, 0.49, 0.4005, 0.4628, 0.4069, 0.4417, 0.4122, 0.4437, 0.4091, 0.4654, 0.966, 0.1234, 0.9659, 0.1009, 0.9749, 0.101, 0.975, 0.1236, 0.1229, 0.9289, 0.1142, 0.9413, 0.1021, 0.9408, 0.1042, 0.9309, 0.9742, 0.1876, 0.9659, 0.1786, 0.9742, 0.1584, 0.4008, 0.6252, 0.4061, 0.6152, 0.4053, 0.6011, 0.4102, 0.5974, 0.413, 0.5971, 0.4159, 0.6251, 0.4061, 0.6152, 0.3974, 0.6129, 0.395, 0.6016, 0.4053, 0.6011, 0.3932, 0.6182, 0.3974, 0.6129, 0.4061, 0.6152, 0.4008, 0.6252, 0.1229, 0.9289, 0.1042, 0.9309, 0.1127, 0.9196, 0.1214, 0.916, 0.4043, 0.5908, 0.404, 0.5669, 0.4023, 0.5667, 0.4071, 0.59, 0.4204, 0.8651, 0.4196, 0.873, 0.4073, 0.8752, 0.4096, 0.8631, 0.4053, 0.6011, 0.4043, 0.5908, 0.4071, 0.59, 0.4102, 0.5974, 0.395, 0.6016, 0.3939, 0.5915, 0.4043, 0.5908, 0.4053, 0.6011, 0.4163, 0.6094, 0.4215, 0.609, 0.4215, 0.6177, 0.4159, 0.618, 0.3939, 0.5915, 0.3952, 0.5676, 0.404, 0.5669, 0.4043, 0.5908, 0.1142, 0.9413, 0.1116, 0.9635, 0.1065, 0.9626, 0.1021, 0.9408, 0.4196, 0.873, 0.4204, 0.8968, 0.412, 0.8983, 0.4073, 0.8752, 0.2585, 0.6502, 0.2255, 0.6478, 0.2619, 0.4895, 0.2809, 0.4911, 0.03325, 0.6397, 0.0004827, 0.6422, 0.003032, 0.4852, 0.02805, 0.4827, 0.1315, 0.7535, 0.1674, 0.7537, 0.4657, 0.9647, 0.4661, 0.9466, 0.5427, 0.5223, 0.587, 0.5751, 0.5819, 0.5773, 0.5366, 0.5225, 0.4612, 0.5128, 0.5192, 0.4918, 0.5312, 0.5225, 0.4817, 0.5419, 0.1021, 0.4809, 0.1026, 0.4538, 0.1082, 0.4417, 0.1092, 0.4819, 0.1897, 0.158, 0.2152, 0.1255, 0.2578, 0.1502, 0.225, 0.1796, 0.5312, 0.5225, 0.5192, 0.4918, 0.5254, 0.4847, 0.5427, 0.5223, 0.5366, 0.5225, 0.4612, 0.5128, 0.4817, 0.5419, 0.0, 0.0, 0.0, 0.0, 0.4817, 0.5419, 0.5239, 0.6001, 0.0, 0.0, 0.0, 0.0, 0.5239, 0.6001, 0.5887, 0.6793, 0.0, 0.0, 0.0, 0.0, 0.0, 0.0, 0.0, 0.0, 0.5887, 0.6793, 0.647, 0.7369, 0.902, 0.8492, 0.877, 0.8533, 0.03427, 0.3547, 0.0495, 0.3739, 0.03058, 0.3451, 0.03427, 0.3547, 0.648, 0.8798, 0.654, 0.8999, 0.647, 0.7369, 0.03058, 0.3451, 0.654, 0.8999, 0.6519, 0.921, 0.0, 0.0, 0.647, 0.7369, 0.6519, 0.921, 0.6261, 0.9289, 0.1572, 0.9114, 0.1418, 0.9101, 0.5743, 0.9651, 0.5974, 0.9598, 0.1418, 0.9101, 0.1254, 0.9068, 0.6747, 0.4844, 0.6523, 0.4841, 0.4008, 0.6252, 0.4159, 0.6251, 0.7005, 0.4833, 0.6747, 0.4844, 0.3932, 0.536, 0.394, 0.5352, 0.7041, 0.482, 0.7005, 0.4833, 0.394, 0.5352, 0.4006, 0.5355, 0.06425, 0.08881, 0.04112, 0.08286, 0.4006, 0.5355, 0.4182, 0.536, 0.08839, 0.09475, 0.06425, 0.08881, 0.2852, 0.1735, 0.2578, 0.1502, 0.2637, 0.93, 0.3007, 0.9271, 0.2578, 0.1502, 0.2152, 0.1255, 0.2083, 0.9443, 0.2637, 0.93, 0.5254, 0.4847, 0.5192, 0.4918, 0.1082, 0.4417, 0.1026, 0.4538, 0.5192, 0.4918, 0.4612, 0.5128, 0.1685, 0.4552, 0.1082, 0.4417, 0.4612, 0.5128, 0.0, 0.0, 0.206, 0.46, 0.1685, 0.4552, 0.09933, 0.2817, 0.05251, 0.2479, 0.01885, 0.2695, 0.03427, 0.3547, 0.1731, 0.2231, 0.1354, 0.2003, 0.05251, 0.2479, 0.09933, 0.2817, 0.9515, 0.6303, 0.9426, 0.6645, 0.9709, 0.6607, 0.9775, 0.6295, 0.225, 0.1796, 0.1897, 0.158, 0.1354, 0.2003, 0.1731, 0.2231, 0.5312, 0.5225, 0.4817, 0.5419, 0.5239, 0.6001, 0.5768, 0.5796, 0.2509, 0.2028, 0.225, 0.1796, 0.1731, 0.2231, 0.1976, 0.2477, 0.1976, 0.2477, 0.1731, 0.2231, 0.09933, 0.2817, 0.124, 0.3098, 0.5768, 0.5796, 0.5239, 0.6001, 0.5887, 0.6793, 0.6483, 0.6436, 0.2852, 0.1735, 0.2578, 0.1502, 0.225, 0.1796, 0.2509, 0.2028, 0.5312, 0.5225, 0.5768, 0.5796, 0.5819, 0.5773, 0.5366, 0.5225, 0.6961, 0.6824, 0.6884, 0.6789, 0.647, 0.7369, 0.6553, 0.7406, 0.6483, 0.6436, 0.5887, 0.6793, 0.647, 0.7369, 0.6884, 0.6789, 0.124, 0.3098, 0.09933, 0.2817, 0.03427, 0.3547, 0.0495, 0.3739, 0.873, 0.9151, 0.8781, 0.9431, 0.9077, 0.9472, 0.9053, 0.9141, 0.6318, 0.8076, 0.6341, 0.8387, 0.6632, 0.834, 0.6654, 0.8063, 0.8643, 0.9138, 0.8782, 0.9422, 0.8781, 0.9431, 0.873, 0.9151, 0.6692, 0.8553, 0.6632, 0.834, 0.6341, 0.8387, 0.6392, 0.8641, 0.6261, 0.9289, 0.6288, 0.9545, 0.6535, 0.9442, 0.6519, 0.921, 0.6807, 0.8245, 0.6654, 0.8063, 0.6632, 0.834, 0.6692, 0.8553, 0.6519, 0.921, 0.6535, 0.9442, 0.6629, 0.9545, 0.671, 0.9181, 0.6796, 0.7828, 0.6626, 0.7699, 0.6654, 0.8063, 0.6807, 0.8245, 0.654, 0.8999, 0.6692, 0.8918, 0.6585, 0.8667, 0.648, 0.8798, 0.8611, 0.8751, 0.8643, 0.9138, 0.873, 0.9151, 0.8691, 0.8824, 0.6315, 0.7406, 0.6309, 0.771, 0.6626, 0.7699, 0.6577, 0.748, 0.6309, 0.771, 0.6318, 0.8076, 0.6654, 0.8063, 0.6626, 0.7699, 0.877, 0.8533, 0.8691, 0.8824, 0.9033, 0.8802, 0.902, 0.8492, 0.8691, 0.8824, 0.873, 0.9151, 0.9053, 0.9141, 0.9033, 0.8802, 0.643, 0.8654, 0.6725, 0.8589, 0.6692, 0.8553, 0.6392, 0.8641, 0.6468, 0.8667, 0.6749, 0.8599, 0.6725, 0.8589, 0.643, 0.8654, 0.6796, 0.7828, 0.6807, 0.8245, 0.6847, 0.8294, 0.6847, 0.7906, 0.6519, 0.921, 0.671, 0.9181, 0.6692, 0.8918, 0.654, 0.8999, 0.6807, 0.8245, 0.6692, 0.8553, 0.6725, 0.8589, 0.6847, 0.8294, 0.01885, 0.2695, 0.003758, 0.2793, 0.03058, 0.3451, 0.03427, 0.3547, 0.9603, 0.5962, 0.9515, 0.6303, 0.9775, 0.6295, 0.9893, 0.5899, 0.249, 0.873, 0.206, 0.8774, 0.2063, 0.9173, 0.2525, 0.9143, 0.1028, 0.5208, 0.1099, 0.5218, 0.1092, 0.4819, 0.1021, 0.4809, 0.1099, 0.5218, 0.1567, 0.5257, 0.1592, 0.4844, 0.1092, 0.4819, 0.1567, 0.5257, 0.1983, 0.531, 0.2009, 0.4854, 0.1592, 0.4844, 0.07294, 0.8607, 0.02815, 0.8598, 0.03055, 0.9052, 0.07535, 0.9061, 0.2951, 0.8649, 0.249, 0.873, 0.2525, 0.9143, 0.2989, 0.9104, 0.2809, 0.4911, 0.284, 0.4479, 0.2649, 0.4463, 0.2619, 0.4895, 0.1258, 0.7497, 0.2619, 0.4895, 0.2594, 0.4856, 0.1315, 0.7535, 0.2928, 0.6486, 0.2585, 0.6502, 0.2534, 0.7352, 0.2908, 0.7358, 0.2908, 0.7358, 0.2534, 0.7352, 0.2543, 0.775, 0.2878, 0.7739, 0.2878, 0.7739, 0.2543, 0.775, 0.249, 0.873, 0.2951, 0.8649, 0.1674, 0.7537, 0.4657, 0.9647, 0.4661, 0.9826, 0.1978, 0.7502, 0.03325, 0.6397, 0.0004827, 0.6422, 0.02716, 0.7308, 0.06236, 0.7246, 0.06236, 0.7246, 0.02716, 0.7308, 0.02941, 0.7692, 0.06512, 0.765, 0.06512, 0.765, 0.02941, 0.7692, 0.02815, 0.8598, 0.07294, 0.8607, 0.2928, 0.6486, 0.2977, 0.4918, 0.2809, 0.4911, 0.2585, 0.6502, 0.1674, 0.7537, 0.1978, 0.7502, 0.1974, 0.6668, 0.165, 0.6774, 0.165, 0.6774, 0.1974, 0.6668, 0.1933, 0.6268, 0.1634, 0.6267, 0.1634, 0.6267, 0.1933, 0.6268, 0.1983, 0.531, 0.1567, 0.5257, 0.1315, 0.7535, 0.1674, 0.7537, 0.165, 0.6774, 0.1311, 0.6734, 0.1311, 0.6734, 0.165, 0.6774, 0.1634, 0.6267, 0.1289, 0.6329, 0.1289, 0.6329, 0.1634, 0.6267, 0.1567, 0.5257, 0.1099, 0.5218, 0.1258, 0.7497, 0.1315, 0.7535, 0.1311, 0.6734, 0.1246, 0.6658, 0.1246, 0.6658, 0.1311, 0.6734, 0.1289, 0.6329, 0.1226, 0.6273, 0.1226, 0.6273, 0.1289, 0.6329, 0.1099, 0.5218, 0.1028, 0.5208, 0.2585, 0.6502, 0.2255, 0.6478, 0.2234, 0.7317, 0.2534, 0.7352, 0.2534, 0.7352, 0.2234, 0.7317, 0.2224, 0.7702, 0.2543, 0.775, 0.2543, 0.775, 0.2224, 0.7702, 0.206, 0.8774, 0.249, 0.873, 0.05678, 0.1843, 0.03165, 0.1791, 0.0, 0.2614, 0.01533, 0.2541, 0.6932, 0.5772, 0.6886, 0.5789, 0.6996, 0.6659, 0.7041, 0.6655, 0.6886, 0.5789, 0.6603, 0.5789, 0.6684, 0.6415, 0.6996, 0.6659, 0.6603, 0.5789, 0.6366, 0.5773, 0.6427, 0.6151, 0.6684, 0.6415, 0.9843, 0.4632, 0.9554, 0.4536, 0.9309, 0.5011, 0.986, 0.5011, 0.08322, 0.1895, 0.05678, 0.1843, 0.01533, 0.2541, 0.05091, 0.2325, 0.08839, 0.09475, 0.06425, 0.08881, 0.05963, 0.1289, 0.08109, 0.131, 0.08109, 0.131, 0.05963, 0.1289, 0.05678, 0.1843, 0.08322, 0.1895, 0.5743, 0.9651, 0.5974, 0.9598, 0.5974, 0.9289, 0.5853, 0.9317, 0.7026, 0.8622, 0.715, 0.8632, 0.715, 0.8212, 0.6847, 0.8198, 0.6747, 0.4844, 0.6523, 0.4841, 0.6536, 0.5201, 0.671, 0.524, 0.671, 0.524, 0.6536, 0.5201, 0.6366, 0.5773, 0.6603, 0.5789, 0.7005, 0.4833, 0.6747, 0.4844, 0.671, 0.524, 0.6935, 0.526, 0.6935, 0.526, 0.671, 0.524, 0.6603, 0.5789, 0.6886, 0.5789, 0.7041, 0.482, 0.7005, 0.4833, 0.6935, 0.526, 0.6972, 0.5246, 0.6972, 0.5246, 0.6935, 0.526, 0.6886, 0.5789, 0.6932, 0.5772, 0.06425, 0.08881, 0.04112, 0.08286, 0.03921, 0.1268, 0.05963, 0.1289, 0.05963, 0.1289, 0.03921, 0.1268, 0.03165, 0.1791, 0.05678, 0.1843, 0.0, 0.2614, 0.003758, 0.2793, 0.01885, 0.2695, 0.01533, 0.2541, 0.01533, 0.2541, 0.01885, 0.2695, 0.05251, 0.2479, 0.05091, 0.2325, 0.9309, 0.5011, 0.9294, 0.5108, 0.974, 0.5108, 0.986, 0.5011, 0.9832, 0.6386, 0.9775, 0.6295, 0.9709, 0.6607, 0.9893, 0.6614, 0.6684, 0.6415, 0.6483, 0.6436, 0.6884, 0.6789, 0.6996, 0.6659, 0.6996, 0.6659, 0.6884, 0.6789, 0.6961, 0.6824, 0.7041, 0.6655, 0.2063, 0.9173, 0.2083, 0.9443, 0.2637, 0.93, 0.2525, 0.9143, 0.2525, 0.9143, 0.2637, 0.93, 0.3007, 0.9271, 0.2989, 0.9104, 0.2009, 0.4854, 0.206, 0.46, 0.1685, 0.4552, 0.1592, 0.4844, 0.1592, 0.4844, 0.1685, 0.4552, 0.1082, 0.4417, 0.1092, 0.4819, 0.9581, 0.4536, 0.9758, 0.4422, 0.9753, 0.4203, 0.957, 0.4099, 0.9392, 0.4214, 0.9398, 0.4432, 0.2625, 0.4453, 0.2469, 0.4417, 0.248, 0.4567, 0.2594, 0.4856, 0.2977, 0.4918, 0.3007, 0.4486, 0.284, 0.4479, 0.2809, 0.4911, 0.02805, 0.4827, 0.09886, 0.4579, 0.1021, 0.4431, 0.02176, 0.4419, 0.2619, 0.4895, 0.2649, 0.4463, 0.2625, 0.4453, 0.2594, 0.4856, 0.02805, 0.4827, 0.02176, 0.4419, 0.0, 0.4417, 0.003032, 0.4852, 0.4376, 0.9406, 0.4227, 0.9389, 0.4219, 0.9648, 0.4369, 0.9665, 0.4369, 0.9665, 0.4219, 0.9648, 0.4225, 0.9859, 0.4375, 0.9876, 0.4661, 0.9466, 0.4376, 0.9406, 0.4369, 0.9665, 0.4657, 0.9647, 0.9753, 0.4203, 0.9758, 0.3397, 0.9544, 0.3294, 0.957, 0.4099, 0.4657, 0.9647, 0.4369, 0.9665, 0.4375, 0.9876, 0.4661, 0.9826, 0.957, 0.4099, 0.9544, 0.3294, 0.9294, 0.3534, 0.9392, 0.4214, 0.4187, 0.7482, 0.4187, 0.7386, 0.4169, 0.7396, 0.4167, 0.7452, 0.4148, 0.5584, 0.4159, 0.5573, 0.4151, 0.536, 0.4142, 0.5366, 0.3996, 0.4632, 0.4005, 0.4628, 0.4069, 0.4417, 0.4063, 0.4419, 0.4017, 0.4647, 0.4031, 0.4658, 0.4102, 0.4481, 0.41, 0.4478, 0.3984, 0.4909, 0.3974, 0.4934, 0.3969, 0.5079, 0.3932, 0.536, 0.394, 0.5352, 0.4006, 0.5355, 0.4016, 0.5116, 0.4013, 0.4919, 0.4003, 0.4901, 0.3993, 0.4905, 0.3993, 0.4905, 0.4003, 0.4901, 0.4031, 0.4658, 0.4017, 0.4647, 0.3984, 0.4909, 0.3993, 0.4905, 0.4005, 0.4628, 0.3996, 0.4632, 0.4135, 0.5826, 0.414, 0.5796, 0.4159, 0.5573, 0.4148, 0.5584, 0.4003, 0.4901, 0.4013, 0.4919, 0.4048, 0.4724, 0.4041, 0.4724, 0.157, 0.9639, 0.1598, 0.979, 0.1653, 0.9786, 0.1665, 0.9642, 0.1213, 0.968, 0.1225, 0.9876, 0.1293, 0.9878, 0.1317, 0.9686, 0.1333, 0.9716, 0.1353, 0.9928, 0.1417, 0.9932, 0.144, 0.9722, 0.1455, 0.9706, 0.1476, 0.987, 0.1545, 0.9867, 0.1555, 0.9697, 0.1445, 0.9491, 0.1455, 0.9706, 0.1555, 0.9697, 0.1554, 0.9497, 0.1336, 0.9484, 0.1333, 0.9716, 0.144, 0.9722, 0.1445, 0.9491, 0.1445, 0.9491, 0.1554, 0.9497, 0.1663, 0.9484, 0.1665, 0.9306, 0.1448, 0.9293, 0.1177, 0.9294, 0.1228, 0.9458, 0.1336, 0.9484, 0.1228, 0.9458, 0.1213, 0.968, 0.1317, 0.9686, 0.1336, 0.9484, 0.1554, 0.9497, 0.157, 0.9639, 0.1665, 0.9642, 0.1663, 0.9484, 0.1229, 0.9289, 0.1448, 0.9293, 0.1418, 0.9101, 0.1254, 0.9068, 0.1214, 0.916, 0.1665, 0.9306, 0.1572, 0.9114, 0.1418, 0.9101, 0.1448, 0.9293, 0.5045, 0.9739, 0.51, 0.971, 0.5093, 0.9559, 0.5004, 0.957, 0.4124, 0.8631, 0.4182, 0.86, 0.4158, 0.8437, 0.4073, 0.845, 0.4048, 0.4724, 0.4132, 0.4757, 0.4173, 0.4618, 0.4126, 0.4576, 0.3993, 0.4905, 0.4083, 0.4904, 0.4091, 0.4654, 0.4005, 0.4628, 0.4013, 0.4919, 0.4103, 0.4918, 0.4132, 0.4757, 0.4048, 0.4724, 0.4031, 0.4658, 0.4115, 0.469, 0.4154, 0.4521, 0.4102, 0.4481, 0.4016, 0.5116, 0.4106, 0.5115, 0.4103, 0.4918, 0.4013, 0.4919, 0.5004, 0.957, 0.5093, 0.9559, 0.51, 0.9413, 0.5014, 0.9389, 0.4135, 0.5826, 0.4045, 0.582, 0.4102, 0.5974, 0.413, 0.5971, 0.4142, 0.5366, 0.4076, 0.5361, 0.4058, 0.5577, 0.4148, 0.5584, 0.4148, 0.5584, 0.4058, 0.5577, 0.4045, 0.582, 0.4135, 0.5826, 0.4169, 0.7396, 0.411, 0.7396, 0.4108, 0.7451, 0.4167, 0.7452, 0.7041, 0.6923, 0.7129, 0.6906, 0.7142, 0.6656, 0.7053, 0.6647, 0.4006, 0.5355, 0.4182, 0.536, 0.4106, 0.5115, 0.4016, 0.5116, 0.711, 0.735, 0.7172, 0.735, 0.7172, 0.7282, 0.711, 0.7282, 0.4159, 0.6244, 0.4216, 0.6244, 0.4216, 0.618, 0.4159, 0.618, 0.4073, 0.845, 0.4158, 0.8437, 0.4182, 0.8209, 0.4094, 0.8192, 0.711, 0.7282, 0.7173, 0.7281, 0.7173, 0.7211, 0.711, 0.7212, 0.9659, 0.1009, 0.9749, 0.101, 0.975, 0.07965, 0.9683, 0.07953, 0.7087, 0.7142, 0.7142, 0.7126, 0.7129, 0.6906, 0.7041, 0.6923, 0.4003, 0.4901, 0.4093, 0.49, 0.4115, 0.469, 0.4031, 0.4658, 0.4005, 0.4628, 0.4091, 0.4654, 0.4122, 0.4437, 0.4069, 0.4417, 0.966, 0.1234, 0.975, 0.1236, 0.9749, 0.101, 0.9659, 0.1009, 0.1229, 0.9289, 0.1042, 0.9309, 0.1021, 0.9408, 0.1142, 0.9413, 0.9742, 0.1876, 0.9742, 0.1584, 0.9659, 0.1786, 0.4008, 0.6252, 0.4159, 0.6251, 0.413, 0.5971, 0.4102, 0.5974, 0.4053, 0.6011, 0.4061, 0.6152, 0.4061, 0.6152, 0.4053, 0.6011, 0.395, 0.6016, 0.3974, 0.6129, 0.3932, 0.6182, 0.4008, 0.6252, 0.4061, 0.6152, 0.3974, 0.6129, 0.1229, 0.9289, 0.1214, 0.916, 0.1127, 0.9196, 0.1042, 0.9309, 0.4043, 0.5908, 0.4071, 0.59, 0.4023, 0.5667, 0.404, 0.5669, 0.4204, 0.8651, 0.4096, 0.8631, 0.4073, 0.8752, 0.4196, 0.873, 0.4053, 0.6011, 0.4102, 0.5974, 0.4071, 0.59, 0.4043, 0.5908, 0.395, 0.6016, 0.4053, 0.6011, 0.4043, 0.5908, 0.3939, 0.5915, 0.4163, 0.6094, 0.4159, 0.618, 0.4215, 0.6177, 0.4215, 0.609, 0.3939, 0.5915, 0.4043, 0.5908, 0.404, 0.5669, 0.3952, 0.5676, 0.1142, 0.9413, 0.1021, 0.9408, 0.1065, 0.9626, 0.1116, 0.9635, 0.4196, 0.873, 0.4073, 0.8752, 0.412, 0.8983, 0.4204, 0.8968, 0.2585, 0.6502, 0.2809, 0.4911, 0.2619, 0.4895, 0.2255, 0.6478, 0.03325, 0.6397, 0.02805, 0.4827, 0.003032, 0.4852, 0.0004827, 0.6422, 0.1315, 0.7535, 0.4661, 0.9466, 0.4657, 0.9647, 0.1674, 0.7537, 0.5427, 0.5223, 0.5366, 0.5225, 0.5819, 0.5773, 0.587, 0.5751, 0.4612, 0.5128, 0.4817, 0.5419, 0.5312, 0.5225, 0.5192, 0.4918, 0.1021, 0.4809, 0.1092, 0.4819, 0.1082, 0.4417, 0.1026, 0.4538, 0.1897, 0.158, 0.225, 0.1796, 0.2578, 0.1502, 0.2152, 0.1255, 0.5312, 0.5225, 0.5366, 0.5225, 0.5427, 0.5223, 0.5254, 0.4847, 0.5192, 0.4918, 0.4612, 0.5128, 0.0, 0.0, 0.0, 0.0, 0.4817, 0.5419, 0.4817, 0.5419, 0.0, 0.0, 0.0, 0.0, 0.5239, 0.6001, 0.5239, 0.6001, 0.0, 0.0, 0.0, 0.0, 0.5887, 0.6793, 0.0, 0.0, 0.647, 0.7369, 0.5887, 0.6793, 0.0, 0.0, 0.902, 0.8492, 0.0495, 0.3739, 0.03427, 0.3547, 0.877, 0.8533, 0.03058, 0.3451, 0.654, 0.8999, 0.648, 0.8798, 0.03427, 0.3547, 0.647, 0.7369, 0.6519, 0.921, 0.654, 0.8999, 0.03058, 0.3451, 0.0, 0.0, 0.6261, 0.9289, 0.6519, 0.921, 0.647, 0.7369, 0.1572, 0.9114, 0.5974, 0.9598, 0.5743, 0.9651, 0.1418, 0.9101, 0.1418, 0.9101, 0.6523, 0.4841, 0.6747, 0.4844, 0.1254, 0.9068, 0.4008, 0.6252, 0.6747, 0.4844, 0.7005, 0.4833, 0.4159, 0.6251, 0.3932, 0.536, 0.7005, 0.4833, 0.7041, 0.482, 0.394, 0.5352, 0.394, 0.5352, 0.04112, 0.08286, 0.06425, 0.08881, 0.4006, 0.5355, 0.4006, 0.5355, 0.06425, 0.08881, 0.08839, 0.09475, 0.4182, 0.536, 0.2852, 0.1735, 0.3007, 0.9271, 0.2637, 0.93, 0.2578, 0.1502, 0.2578, 0.1502, 0.2637, 0.93, 0.2083, 0.9443, 0.2152, 0.1255, 0.5254, 0.4847, 0.1026, 0.4538, 0.1082, 0.4417, 0.5192, 0.4918, 0.5192, 0.4918, 0.1082, 0.4417, 0.1685, 0.4552, 0.4612, 0.5128, 0.4612, 0.5128, 0.1685, 0.4552, 0.206, 0.46, 0.0, 0.0, 0.2009, 0.4854, 0.206, 0.46, 0.2009, 0.4854, 0.03055, 0.9052, 0.3007, 0.9271, 0.2989, 0.9104])
me_cube.materials.append(mat_material)
me_cube.use_remesh_preserve_volume = False
me_cube.use_remesh_preserve_attributes = False
me_cube.use_mirror_x = True
me_cube.update()
me_cylinder = bpy.data.meshes.new('Cylinder')
me_cylinder.from_pydata([(0.0, 1.0, -1.0), (0.0, 1.0, 1.0), (0.1951, 0.9808, -1.0), (0.1951, 0.9808, 1.0), (0.3827, 0.9239, -1.0), (0.3827, 0.9239, 1.0), (0.5556, 0.8315, -1.0), (0.5556, 0.8315, 1.0), (0.7071, 0.7071, -1.0), (0.7071, 0.7071, 1.0), (0.8315, 0.5556, -1.0), (0.8315, 0.5556, 1.0), (0.9239, 0.3827, -1.0), (0.9239, 0.3827, 1.0), (0.9808, 0.1951, -1.0), (0.9808, 0.1951, 1.0), (1.0, 7.55e-08, -1.0), (1.0, 7.55e-08, 1.0), (0.9808, -0.1951, -1.0), (0.9808, -0.1951, 1.0), (0.9239, -0.3827, -1.0), (0.9239, -0.3827, 1.0), (0.8315, -0.5556, -1.0), (0.8315, -0.5556, 1.0), (0.7071, -0.7071, -1.0), (0.7071, -0.7071, 1.0), (0.5556, -0.8315, -1.0), (0.5556, -0.8315, 1.0), (0.3827, -0.9239, -1.0), (0.3827, -0.9239, 1.0), (0.1951, -0.9808, -1.0), (0.1951, -0.9808, 1.0), (-3.258e-07, -1.0, -1.0), (-3.258e-07, -1.0, 1.0), (-0.1951, -0.9808, -1.0), (-0.1951, -0.9808, 1.0), (-0.3827, -0.9239, -1.0), (-0.3827, -0.9239, 1.0), (-0.5556, -0.8315, -1.0), (-0.5556, -0.8315, 1.0), (-0.7071, -0.7071, -1.0), (-0.7071, -0.7071, 1.0), (-0.8315, -0.5556, -1.0), (-0.8315, -0.5556, 1.0), (-0.9239, -0.3827, -1.0), (-0.9239, -0.3827, 1.0), (-0.9808, -0.1951, -1.0), (-0.9808, -0.1951, 1.0), (-1.0, 9.656e-07, -1.0), (-1.0, 9.656e-07, 1.0), (-0.9808, 0.1951, -1.0), (-0.9808, 0.1951, 1.0), (-0.9239, 0.3827, -1.0), (-0.9239, 0.3827, 1.0), (-0.8315, 0.5556, -1.0), (-0.8315, 0.5556, 1.0), (-0.7071, 0.7071, -1.0), (-0.7071, 0.7071, 1.0), (-0.5556, 0.8315, -1.0), (-0.5556, 0.8315, 1.0), (-0.3827, 0.9239, -1.0), (-0.3827, 0.9239, 1.0), (-0.1951, 0.9808, -1.0), (-0.1951, 0.9808, 1.0), (0.07137, 0.3588, 1.0), (8.816e-08, 0.3658, 1.0), (0.14, 0.338, 1.0), (0.2032, 0.3042, 1.0), (0.2587, 0.2587, 1.0), (0.3042, 0.2032, 1.0), (0.338, 0.14, 1.0), (0.3588, 0.07137, 1.0), (0.3658, 2.186e-07, 1.0), (0.3588, -0.07137, 1.0), (0.338, -0.14, 1.0), (0.3042, -0.2032, 1.0), (0.2587, -0.2587, 1.0), (0.2032, -0.3042, 1.0), (0.14, -0.338, 1.0), (0.07137, -0.3588, 1.0), (-3.104e-08, -0.3658, 1.0), (-0.07137, -0.3588, 1.0), (-0.14, -0.338, 1.0), (-0.2032, -0.3042, 1.0), (-0.2587, -0.2587, 1.0), (-0.3042, -0.2032, 1.0), (-0.338, -0.14, 1.0), (-0.3588, -0.07137, 1.0), (-0.3658, 5.442e-07, 1.0), (-0.3588, 0.07137, 1.0), (-0.338, 0.14, 1.0), (-0.3042, 0.2032, 1.0), (-0.2587, 0.2587, 1.0), (-0.2032, 0.3042, 1.0), (-0.14, 0.338, 1.0), (-0.07137, 0.3588, 1.0), (0.07137, 0.3588, 24.06), (6.314e-08, 0.3658, 24.06), (0.14, 0.338, 24.06), (0.2032, 0.3042, 24.06), (0.2587, 0.2587, 24.06), (0.3042, 0.2032, 24.06), (0.338, 0.14, 24.06), (0.3588, 0.07137, 24.06), (0.3658, 2.186e-07, 24.06), (0.3588, -0.07137, 24.06), (0.338, -0.14, 24.06), (0.3042, -0.2032, 24.06), (0.2587, -0.2587, 24.06), (0.2032, -0.3042, 24.06), (0.14, -0.338, 24.06), (0.07137, -0.3588, 24.06), (-5.605e-08, -0.3658, 24.06), (-0.07137, -0.3588, 24.06), (-0.14, -0.338, 24.06), (-0.2032, -0.3042, 24.06), (-0.2587, -0.2587, 24.06), (-0.3042, -0.2032, 24.06), (-0.338, -0.14, 24.06), (-0.3588, -0.07137, 24.06), (-0.3658, 5.442e-07, 24.06), (-0.3588, 0.07137, 24.06), (-0.338, 0.14, 24.06), (-0.3042, 0.2032, 24.06), (-0.2587, 0.2587, 24.06), (-0.2032, 0.3042, 24.06), (-0.14, 0.338, 24.06), (-0.07137, 0.3588, 24.06)], [], [(0, 1, 3, 2), (2, 3, 5, 4), (4, 5, 7, 6), (6, 7, 9, 8), (8, 9, 11, 10), (10, 11, 13, 12), (12, 13, 15, 14), (14, 15, 17, 16), (16, 17, 19, 18), (18, 19, 21, 20), (20, 21, 23, 22), (22, 23, 25, 24), (24, 25, 27, 26), (26, 27, 29, 28), (28, 29, 31, 30), (30, 31, 33, 32), (32, 33, 35, 34), (34, 35, 37, 36), (36, 37, 39, 38), (38, 39, 41, 40), (40, 41, 43, 42), (42, 43, 45, 44), (44, 45, 47, 46), (46, 47, 49, 48), (48, 49, 51, 50), (50, 51, 53, 52), (52, 53, 55, 54), (54, 55, 57, 56), (56, 57, 59, 58), (58, 59, 61, 60), (43, 41, 84, 85), (60, 61, 63, 62), (62, 63, 1, 0), (0, 2, 4, 6, 8, 10, 12, 14, 16, 18, 20, 22, 24, 26, 28, 30, 32, 34, 36, 38, 40, 42, 44, 46, 48, 50, 52, 54, 56, 58, 60, 62), (85, 84, 116, 117), (61, 59, 93, 94), (17, 15, 71, 72), (35, 33, 80, 81), (53, 51, 89, 90), (9, 7, 67, 68), (27, 25, 76, 77), (45, 43, 85, 86), (63, 61, 94, 95), (19, 17, 72, 73), (37, 35, 81, 82), (55, 53, 90, 91), (11, 9, 68, 69), (29, 27, 77, 78), (47, 45, 86, 87), (3, 1, 65, 64), (1, 63, 95, 65), (21, 19, 73, 74), (39, 37, 82, 83), (57, 55, 91, 92), (13, 11, 69, 70), (31, 29, 78, 79), (49, 47, 87, 88), (5, 3, 64, 66), (23, 21, 74, 75), (41, 39, 83, 84), (59, 57, 92, 93), (15, 13, 70, 71), (33, 31, 79, 80), (51, 49, 88, 89), (7, 5, 66, 67), (25, 23, 75, 76), (96, 97, 127, 126, 125, 124, 123, 122, 121, 120, 119, 118, 117, 116, 115, 114, 113, 112, 111, 110, 109, 108, 107, 106, 105, 104, 103, 102, 101, 100, 99, 98), (72, 71, 103, 104), (86, 85, 117, 118), (73, 72, 104, 105), (87, 86, 118, 119), (74, 73, 105, 106), (88, 87, 119, 120), (75, 74, 106, 107), (89, 88, 120, 121), (76, 75, 107, 108), (90, 89, 121, 122), (77, 76, 108, 109), (91, 90, 122, 123), (78, 77, 109, 110), (64, 65, 97, 96), (92, 91, 123, 124), (79, 78, 110, 111), (66, 64, 96, 98), (93, 92, 124, 125), (80, 79, 111, 112), (67, 66, 98, 99), (94, 93, 125, 126), (81, 80, 112, 113), (68, 67, 99, 100), (95, 94, 126, 127), (82, 81, 113, 114), (69, 68, 100, 101), (65, 95, 127, 97), (83, 82, 114, 115), (70, 69, 101, 102), (84, 83, 115, 116), (71, 70, 102, 103)])
me_cylinder.polygons.foreach_set('use_smooth', [True] * 98)
_uv = me_cylinder.uv_layers.new(name='UVMap')
_uv.uv.foreach_set('vector', [1.0, 0.5, 1.0, 1.0, 0.9688, 1.0, 0.9688, 0.5, 0.9688, 0.5, 0.9688, 1.0, 0.9375, 1.0, 0.9375, 0.5, 0.9375, 0.5, 0.9375, 1.0, 0.9062, 1.0, 0.9062, 0.5, 0.9062, 0.5, 0.9062, 1.0, 0.875, 1.0, 0.875, 0.5, 0.875, 0.5, 0.875, 1.0, 0.8438, 1.0, 0.8438, 0.5, 0.8438, 0.5, 0.8438, 1.0, 0.8125, 1.0, 0.8125, 0.5, 0.8125, 0.5, 0.8125, 1.0, 0.7812, 1.0, 0.7812, 0.5, 0.7812, 0.5, 0.7812, 1.0, 0.75, 1.0, 0.75, 0.5, 0.75, 0.5, 0.75, 1.0, 0.7188, 1.0, 0.7188, 0.5, 0.7188, 0.5, 0.7188, 1.0, 0.6875, 1.0, 0.6875, 0.5, 0.6875, 0.5, 0.6875, 1.0, 0.6562, 1.0, 0.6562, 0.5, 0.6562, 0.5, 0.6562, 1.0, 0.625, 1.0, 0.625, 0.5, 0.625, 0.5, 0.625, 1.0, 0.5938, 1.0, 0.5938, 0.5, 0.5938, 0.5, 0.5938, 1.0, 0.5625, 1.0, 0.5625, 0.5, 0.5625, 0.5, 0.5625, 1.0, 0.5312, 1.0, 0.5312, 0.5, 0.5312, 0.5, 0.5312, 1.0, 0.5, 1.0, 0.5, 0.5, 0.5, 0.5, 0.5, 1.0, 0.4688, 1.0, 0.4688, 0.5, 0.4688, 0.5, 0.4688, 1.0, 0.4375, 1.0, 0.4375, 0.5, 0.4375, 0.5, 0.4375, 1.0, 0.4062, 1.0, 0.4062, 0.5, 0.4062, 0.5, 0.4062, 1.0, 0.375, 1.0, 0.375, 0.5, 0.375, 0.5, 0.375, 1.0, 0.3438, 1.0, 0.3438, 0.5, 0.3438, 0.5, 0.3438, 1.0, 0.3125, 1.0, 0.3125, 0.5, 0.3125, 0.5, 0.3125, 1.0, 0.2812, 1.0, 0.2812, 0.5, 0.2812, 0.5, 0.2812, 1.0, 0.25, 1.0, 0.25, 0.5, 0.25, 0.5, 0.25, 1.0, 0.2188, 1.0, 0.2188, 0.5, 0.2188, 0.5, 0.2188, 1.0, 0.1875, 1.0, 0.1875, 0.5, 0.1875, 0.5, 0.1875, 1.0, 0.1562, 1.0, 0.1562, 0.5, 0.1562, 0.5, 0.1562, 1.0, 0.125, 1.0, 0.125, 0.5, 0.125, 0.5, 0.125, 1.0, 0.09375, 1.0, 0.09375, 0.5, 0.09375, 0.5, 0.09375, 1.0, 0.0625, 1.0, 0.0625, 0.5, 0.3438, 1.0, 0.375, 1.0, 0.375, 1.0, 0.3438, 1.0, 0.0625, 0.5, 0.0625, 1.0, 0.03125, 1.0, 0.03125, 0.5, 0.03125, 0.5, 0.03125, 1.0, 0.0, 1.0, 0.0, 0.5, 0.75, 0.49, 0.7968, 0.4854, 0.8418, 0.4717, 0.8833, 0.4496, 0.9197, 0.4197, 0.9496, 0.3833, 0.9717, 0.3418, 0.9854, 0.2968, 0.99, 0.25, 0.9854, 0.2032, 0.9717, 0.1582, 0.9496, 0.1167, 0.9197, 0.08029, 0.8833, 0.05045, 0.8418, 0.02827, 0.7968, 0.01461, 0.75, 0.01, 0.7032, 0.01461, 0.6582, 0.02827, 0.6167, 0.05045, 0.5803, 0.08029, 0.5504, 0.1167, 0.5283, 0.1582, 0.5146, 0.2032, 0.51, 0.25, 0.5146, 0.2968, 0.5283, 0.3418, 0.5504, 0.3833, 0.5803, 0.4197, 0.6167, 0.4496, 0.6582, 0.4717, 0.7032, 0.4854, 0.3438, 1.0, 0.375, 1.0, 0.375, 1.0, 0.3438, 1.0, 0.0625, 1.0, 0.09375, 1.0, 0.09375, 1.0, 0.0625, 1.0, 0.75, 1.0, 0.7812, 1.0, 0.7812, 1.0, 0.75, 1.0, 0.4688, 1.0, 0.5, 1.0, 0.5, 1.0, 0.4688, 1.0, 0.1875, 1.0, 0.2188, 1.0, 0.2188, 1.0, 0.1875, 1.0, 0.875, 1.0, 0.9062, 1.0, 0.9062, 1.0, 0.875, 1.0, 0.5938, 1.0, 0.625, 1.0, 0.625, 1.0, 0.5938, 1.0, 0.3125, 1.0, 0.3438, 1.0, 0.3438, 1.0, 0.3125, 1.0, 0.03125, 1.0, 0.0625, 1.0, 0.0625, 1.0, 0.03125, 1.0, 0.7188, 1.0, 0.75, 1.0, 0.75, 1.0, 0.7188, 1.0, 0.4375, 1.0, 0.4688, 1.0, 0.4688, 1.0, 0.4375, 1.0, 0.1562, 1.0, 0.1875, 1.0, 0.1875, 1.0, 0.1562, 1.0, 0.8438, 1.0, 0.875, 1.0, 0.875, 1.0, 0.8438, 1.0, 0.5625, 1.0, 0.5938, 1.0, 0.5938, 1.0, 0.5625, 1.0, 0.2812, 1.0, 0.3125, 1.0, 0.3125, 1.0, 0.2812, 1.0, 0.9688, 1.0, 1.0, 1.0, 1.0, 1.0, 0.9688, 1.0, 0.0, 1.0, 0.03125, 1.0, 0.03125, 1.0, 0.0, 1.0, 0.6875, 1.0, 0.7188, 1.0, 0.7188, 1.0, 0.6875, 1.0, 0.4062, 1.0, 0.4375, 1.0, 0.4375, 1.0, 0.4062, 1.0, 0.125, 1.0, 0.1562, 1.0, 0.1562, 1.0, 0.125, 1.0, 0.8125, 1.0, 0.8438, 1.0, 0.8438, 1.0, 0.8125, 1.0, 0.5312, 1.0, 0.5625, 1.0, 0.5625, 1.0, 0.5312, 1.0, 0.25, 1.0, 0.2812, 1.0, 0.2812, 1.0, 0.25, 1.0, 0.9375, 1.0, 0.9688, 1.0, 0.9688, 1.0, 0.9375, 1.0, 0.6562, 1.0, 0.6875, 1.0, 0.6875, 1.0, 0.6562, 1.0, 0.375, 1.0, 0.4062, 1.0, 0.4062, 1.0, 0.375, 1.0, 0.09375, 1.0, 0.125, 1.0, 0.125, 1.0, 0.09375, 1.0, 0.7812, 1.0, 0.8125, 1.0, 0.8125, 1.0, 0.7812, 1.0, 0.5, 1.0, 0.5312, 1.0, 0.5312, 1.0, 0.5, 1.0, 0.2188, 1.0, 0.25, 1.0, 0.25, 1.0, 0.2188, 1.0, 0.9062, 1.0, 0.9375, 1.0, 0.9375, 1.0, 0.9062, 1.0, 0.625, 1.0, 0.6562, 1.0, 0.6562, 1.0, 0.625, 1.0, 0.2968, 0.4854, 0.25, 0.49, 0.2032, 0.4854, 0.1582, 0.4717, 0.1167, 0.4496, 0.08029, 0.4197, 0.05045, 0.3833, 0.02827, 0.3418, 0.01461, 0.2968, 0.01, 0.25, 0.01461, 0.2032, 0.02827, 0.1582, 0.05045, 0.1167, 0.08029, 0.08029, 0.1167, 0.05045, 0.1582, 0.02827, 0.2032, 0.01461, 0.25, 0.01, 0.2968, 0.01461, 0.3418, 0.02827, 0.3833, 0.05045, 0.4197, 0.08029, 0.4496, 0.1167, 0.4717, 0.1582, 0.4854, 0.2032, 0.49, 0.25, 0.4854, 0.2968, 0.4717, 0.3418, 0.4496, 0.3833, 0.4197, 0.4197, 0.3833, 0.4496, 0.3418, 0.4717, 0.75, 1.0, 0.7812, 1.0, 0.7812, 1.0, 0.75, 1.0, 0.3125, 1.0, 0.3438, 1.0, 0.3438, 1.0, 0.3125, 1.0, 0.7188, 1.0, 0.75, 1.0, 0.75, 1.0, 0.7188, 1.0, 0.2812, 1.0, 0.3125, 1.0, 0.3125, 1.0, 0.2812, 1.0, 0.6875, 1.0, 0.7188, 1.0, 0.7188, 1.0, 0.6875, 1.0, 0.25, 1.0, 0.2812, 1.0, 0.2812, 1.0, 0.25, 1.0, 0.6562, 1.0, 0.6875, 1.0, 0.6875, 1.0, 0.6562, 1.0, 0.2188, 1.0, 0.25, 1.0, 0.25, 1.0, 0.2188, 1.0, 0.625, 1.0, 0.6562, 1.0, 0.6562, 1.0, 0.625, 1.0, 0.1875, 1.0, 0.2188, 1.0, 0.2188, 1.0, 0.1875, 1.0, 0.5938, 1.0, 0.625, 1.0, 0.625, 1.0, 0.5938, 1.0, 0.1562, 1.0, 0.1875, 1.0, 0.1875, 1.0, 0.1562, 1.0, 0.5625, 1.0, 0.5938, 1.0, 0.5938, 1.0, 0.5625, 1.0, 0.9688, 1.0, 1.0, 1.0, 1.0, 1.0, 0.9688, 1.0, 0.125, 1.0, 0.1562, 1.0, 0.1562, 1.0, 0.125, 1.0, 0.5312, 1.0, 0.5625, 1.0, 0.5625, 1.0, 0.5312, 1.0, 0.9375, 1.0, 0.9688, 1.0, 0.9688, 1.0, 0.9375, 1.0, 0.09375, 1.0, 0.125, 1.0, 0.125, 1.0, 0.09375, 1.0, 0.5, 1.0, 0.5312, 1.0, 0.5312, 1.0, 0.5, 1.0, 0.9062, 1.0, 0.9375, 1.0, 0.9375, 1.0, 0.9062, 1.0, 0.0625, 1.0, 0.09375, 1.0, 0.09375, 1.0, 0.0625, 1.0, 0.4688, 1.0, 0.5, 1.0, 0.5, 1.0, 0.4688, 1.0, 0.875, 1.0, 0.9062, 1.0, 0.9062, 1.0, 0.875, 1.0, 0.03125, 1.0, 0.0625, 1.0, 0.0625, 1.0, 0.03125, 1.0, 0.4375, 1.0, 0.4688, 1.0, 0.4688, 1.0, 0.4375, 1.0, 0.8438, 1.0, 0.875, 1.0, 0.875, 1.0, 0.8438, 1.0, 0.0, 1.0, 0.03125, 1.0, 0.03125, 1.0, 0.0, 1.0, 0.4062, 1.0, 0.4375, 1.0, 0.4375, 1.0, 0.4062, 1.0, 0.8125, 1.0, 0.8438, 1.0, 0.8438, 1.0, 0.8125, 1.0, 0.375, 1.0, 0.4062, 1.0, 0.4062, 1.0, 0.375, 1.0, 0.7812, 1.0, 0.8125, 1.0, 0.8125, 1.0, 0.7812, 1.0])
me_cylinder.use_remesh_fix_poles = True
me_cylinder.use_remesh_preserve_attributes = False
me_cylinder.use_mirror_vertex_groups = False
me_cylinder.update()

# ---- objects
ob_cube = bpy.data.objects.new('Cube', me_cube)
ob_cylinder = bpy.data.objects.new('Cylinder', me_cylinder)

# ---- transforms, parenting, visibility, modifiers, constraints
ob_cube.location = (0.0, 0.0, -0.05386)
ob_cube.lock_rotations_4d = False
ob_cube.empty_display_type = 'ARROWS'
ob_cube.lineart.crease_threshold = 0.0
ob_cube.use_mesh_mirror_x = True
_m = ob_cube.modifiers.new('Auto Smooth', 'NODES')
_m.node_group = ng_auto_smooth
_gi = [s.identifier for s in ng_auto_smooth.interface.items_tree if s.item_type == 'SOCKET' and s.in_out == 'INPUT']
_m[_gi[1]] = 1.555  # Angle
ob_cylinder.location = (0.0, 0.0, -3.765)
ob_cylinder.scale = (2.251, 2.251, 0.3156)
ob_cylinder.lineart.crease_threshold = 0.0
_m = ob_cylinder.modifiers.new('Auto Smooth', 'NODES')
_m.node_group = ng_auto_smooth
_gi = [s.identifier for s in ng_auto_smooth.interface.items_tree if s.item_type == 'SOCKET' and s.in_out == 'INPUT']
_m[_gi[1]] = 0.5236  # Angle

# ---- collection membership
col_collection.objects.link(ob_cube)
col_collection.objects.link(ob_cylinder)

# ---- scene / render settings (as saved in the file)
scene.frame_start = 0; scene.frame_end = 120; scene.frame_set(0)
scene.render.engine = 'BLENDER_EEVEE_NEXT'
scene.cycles.use_denoising = False
scene.cycles.samples = 128
scene.cycles.sampling_pattern = 'TABULATED_SOBOL'
scene.cycles.use_adaptive_sampling = False
scene.cycles.use_light_tree = False
scene.view_settings.view_transform = 'Filmic'
bpy.context.view_layer.update()

# ---- added for rendering (the .blend has no active camera and no usable light): camera, sun
cam_auto = bpy.data.cameras.new('AutoCamera')
cam_auto.lens = 50.0
cam_auto.sensor_width = 36.0
cam_auto.clip_end = 1000.0
ob_auto_camera = bpy.data.objects.new('AutoCamera', cam_auto)
scene.collection.objects.link(ob_auto_camera)
ob_auto_camera.location = (10.3294, -12.3952, 8.76824)
ob_auto_camera.rotation_euler = (1.09748, -7.21219e-08, 0.694738)
scene.camera = ob_auto_camera
light_auto_sun = bpy.data.lights.new('AutoSun', 'SUN')
light_auto_sun.energy = 3.0
light_auto_sun.angle = 0.0523599
ob_auto_sun = bpy.data.objects.new('AutoSun', light_auto_sun)
scene.collection.objects.link(ob_auto_sun)
ob_auto_sun.rotation_euler = (0.872665, 0.174533, 0.523599)
bpy.context.view_layer.update()
